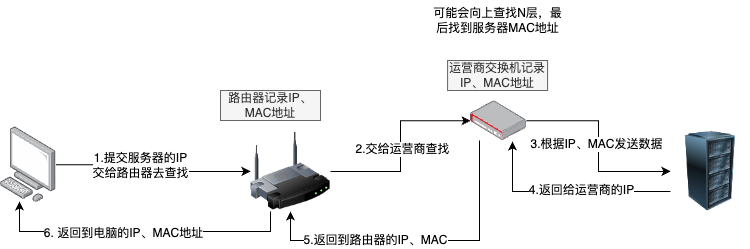

The diagram above was exported from draw.io. Its source (the exported page's mxGraphModel, read from the mxfile embedded in the PNG):
<mxGraphModel dx="1434" dy="765" grid="1" gridSize="10" guides="1" tooltips="1" connect="1" arrows="1" fold="1" page="1" pageScale="1" pageWidth="827" pageHeight="1169" math="0" shadow="0">
  <root>
    <mxCell id="0" />
    <mxCell id="1" parent="0" />
    <mxCell id="_F-ktPH0YYB5edQbwiD9-3" style="edgeStyle=orthogonalEdgeStyle;rounded=0;orthogonalLoop=1;jettySize=auto;html=1;" edge="1" parent="1" source="_F-ktPH0YYB5edQbwiD9-1" target="_F-ktPH0YYB5edQbwiD9-2">
      <mxGeometry relative="1" as="geometry" />
    </mxCell>
    <mxCell id="_F-ktPH0YYB5edQbwiD9-5" value="1.提交服务器的IP&lt;br&gt;交给路由器去查找" style="edgeLabel;html=1;align=center;verticalAlign=middle;resizable=0;points=[];" vertex="1" connectable="0" parent="_F-ktPH0YYB5edQbwiD9-3">
      <mxGeometry x="-0.2796" y="-3" relative="1" as="geometry">
        <mxPoint x="12" y="-3" as="offset" />
      </mxGeometry>
    </mxCell>
    <mxCell id="_F-ktPH0YYB5edQbwiD9-1" value="" style="image;points=[];aspect=fixed;html=1;align=center;shadow=0;dashed=0;image=img/lib/allied_telesis/computer_and_terminals/Personal_Computer.svg;" vertex="1" parent="1">
      <mxGeometry x="50" y="376.45" width="55.6" height="75.35" as="geometry" />
    </mxCell>
    <mxCell id="_F-ktPH0YYB5edQbwiD9-7" style="edgeStyle=orthogonalEdgeStyle;rounded=0;orthogonalLoop=1;jettySize=auto;html=1;exitX=1;exitY=0.5;exitDx=0;exitDy=0;" edge="1" parent="1" source="_F-ktPH0YYB5edQbwiD9-2" target="_F-ktPH0YYB5edQbwiD9-6">
      <mxGeometry relative="1" as="geometry" />
    </mxCell>
    <mxCell id="_F-ktPH0YYB5edQbwiD9-14" value="2.交给运营商查找" style="edgeLabel;html=1;align=center;verticalAlign=middle;resizable=0;points=[];" vertex="1" connectable="0" parent="_F-ktPH0YYB5edQbwiD9-7">
      <mxGeometry x="-0.0321" y="-1" relative="1" as="geometry">
        <mxPoint as="offset" />
      </mxGeometry>
    </mxCell>
    <mxCell id="_F-ktPH0YYB5edQbwiD9-20" style="edgeStyle=orthogonalEdgeStyle;rounded=0;orthogonalLoop=1;jettySize=auto;html=1;exitX=0.25;exitY=1;exitDx=0;exitDy=0;entryX=0.342;entryY=0.989;entryDx=0;entryDy=0;entryPerimeter=0;" edge="1" parent="1" source="_F-ktPH0YYB5edQbwiD9-2" target="_F-ktPH0YYB5edQbwiD9-1">
      <mxGeometry relative="1" as="geometry" />
    </mxCell>
    <mxCell id="_F-ktPH0YYB5edQbwiD9-21" value="6. 返回到电脑的IP、MAC地址" style="edgeLabel;html=1;align=center;verticalAlign=middle;resizable=0;points=[];" vertex="1" connectable="0" parent="_F-ktPH0YYB5edQbwiD9-20">
      <mxGeometry x="0.3027" y="2" relative="1" as="geometry">
        <mxPoint x="28" as="offset" />
      </mxGeometry>
    </mxCell>
    <mxCell id="_F-ktPH0YYB5edQbwiD9-2" value="" style="image;html=1;image=img/lib/clip_art/networking/Wireless_Router_128x128.png" vertex="1" parent="1">
      <mxGeometry x="300" y="380.9" width="80" height="80" as="geometry" />
    </mxCell>
    <mxCell id="_F-ktPH0YYB5edQbwiD9-13" style="edgeStyle=orthogonalEdgeStyle;rounded=0;orthogonalLoop=1;jettySize=auto;html=1;" edge="1" parent="1" source="_F-ktPH0YYB5edQbwiD9-6" target="_F-ktPH0YYB5edQbwiD9-12">
      <mxGeometry relative="1" as="geometry" />
    </mxCell>
    <mxCell id="_F-ktPH0YYB5edQbwiD9-15" value="3.根据IP、MAC发送数据" style="edgeLabel;html=1;align=center;verticalAlign=middle;resizable=0;points=[];" vertex="1" connectable="0" parent="_F-ktPH0YYB5edQbwiD9-13">
      <mxGeometry x="-0.0223" y="-2" relative="1" as="geometry">
        <mxPoint as="offset" />
      </mxGeometry>
    </mxCell>
    <mxCell id="_F-ktPH0YYB5edQbwiD9-18" style="edgeStyle=orthogonalEdgeStyle;rounded=0;orthogonalLoop=1;jettySize=auto;html=1;exitX=0.161;exitY=1;exitDx=0;exitDy=0;exitPerimeter=0;entryX=0.5;entryY=1;entryDx=0;entryDy=0;" edge="1" parent="1" source="_F-ktPH0YYB5edQbwiD9-6" target="_F-ktPH0YYB5edQbwiD9-2">
      <mxGeometry relative="1" as="geometry">
        <mxPoint x="530" y="570" as="targetPoint" />
        <Array as="points">
          <mxPoint x="529" y="490" />
          <mxPoint x="340" y="490" />
        </Array>
      </mxGeometry>
    </mxCell>
    <mxCell id="_F-ktPH0YYB5edQbwiD9-19" value="5.返回到路由器的IP、MAC" style="edgeLabel;html=1;align=center;verticalAlign=middle;resizable=0;points=[];" vertex="1" connectable="0" parent="_F-ktPH0YYB5edQbwiD9-18">
      <mxGeometry x="0.2889" y="-1" relative="1" as="geometry">
        <mxPoint as="offset" />
      </mxGeometry>
    </mxCell>
    <mxCell id="_F-ktPH0YYB5edQbwiD9-6" value="" style="image;points=[];aspect=fixed;html=1;align=center;shadow=0;dashed=0;image=img/lib/allied_telesis/security/Router_VPN.svg;" vertex="1" parent="1">
      <mxGeometry x="520" y="350.4" width="55.800000000000004" height="39.6" as="geometry" />
    </mxCell>
    <mxCell id="_F-ktPH0YYB5edQbwiD9-11" value="可能会向上查找N层，最后找到服务器MAC地址" style="text;html=1;strokeColor=none;fillColor=none;align=center;verticalAlign=middle;whiteSpace=wrap;rounded=0;" vertex="1" parent="1">
      <mxGeometry x="480.55" y="250" width="133.1" height="40" as="geometry" />
    </mxCell>
    <mxCell id="_F-ktPH0YYB5edQbwiD9-16" style="edgeStyle=orthogonalEdgeStyle;rounded=0;orthogonalLoop=1;jettySize=auto;html=1;exitX=0;exitY=0.75;exitDx=0;exitDy=0;entryX=0.753;entryY=1.025;entryDx=0;entryDy=0;entryPerimeter=0;" edge="1" parent="1" source="_F-ktPH0YYB5edQbwiD9-12" target="_F-ktPH0YYB5edQbwiD9-6">
      <mxGeometry relative="1" as="geometry" />
    </mxCell>
    <mxCell id="_F-ktPH0YYB5edQbwiD9-17" value="4.返回给运营商的IP" style="edgeLabel;html=1;align=center;verticalAlign=middle;resizable=0;points=[];" vertex="1" connectable="0" parent="_F-ktPH0YYB5edQbwiD9-16">
      <mxGeometry x="0.0197" y="-1" relative="1" as="geometry">
        <mxPoint x="16" as="offset" />
      </mxGeometry>
    </mxCell>
    <mxCell id="_F-ktPH0YYB5edQbwiD9-12" value="" style="image;html=1;image=img/lib/clip_art/computers/Server_Rack_128x128.png" vertex="1" parent="1">
      <mxGeometry x="720" y="380.9" width="80" height="80" as="geometry" />
    </mxCell>
    <mxCell id="_F-ktPH0YYB5edQbwiD9-22" value="路由器记录IP、MAC地址" style="text;html=1;strokeColor=#666666;fillColor=#f5f5f5;align=center;verticalAlign=middle;whiteSpace=wrap;rounded=0;fontColor=#333333;" vertex="1" parent="1">
      <mxGeometry x="270" y="340" width="100" height="30" as="geometry" />
    </mxCell>
    <mxCell id="_F-ktPH0YYB5edQbwiD9-23" value="运营商交换机记录IP、MAC地址" style="text;html=1;strokeColor=#666666;fillColor=#f5f5f5;align=center;verticalAlign=middle;whiteSpace=wrap;rounded=0;fontColor=#333333;" vertex="1" parent="1">
      <mxGeometry x="497.1" y="310" width="100" height="30" as="geometry" />
    </mxCell>
  </root>
</mxGraphModel>